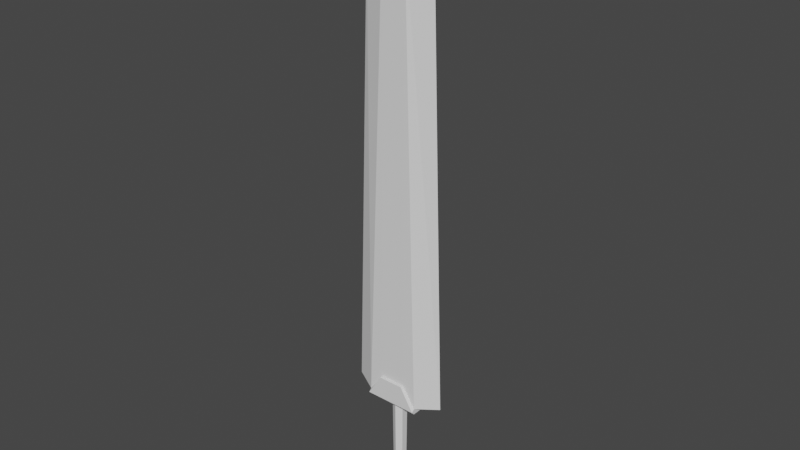# Source: BerserkBlade.blend  (saved by Blender 2.82.7; exported with 4.5.12 LTS)
import bpy
from mathutils import Matrix  # noqa: F401  (used for matrix-valued properties, if any)

bpy.ops.wm.read_factory_settings(use_empty=True)
scene = bpy.context.scene
scene.name = 'Scene'

# ---- collections
col_collection = bpy.data.collections.new('Collection'); scene.collection.children.link(col_collection)

# ---- world
world_world = bpy.data.worlds.new('World'); scene.world = world_world
world_world.use_nodes = True; world_world.node_tree.nodes.clear()
_N = world_world.node_tree.nodes; _L = world_world.node_tree.links
n0 = _N.new('ShaderNodeOutputWorld'); n0.name = 'World Output'; n0.location = (300, 300)
n1 = _N.new('ShaderNodeBackground'); n1.name = 'Background'; n1.location = (10, 300)
n1.inputs[0].default_value = (0.05088, 0.05088, 0.05088, 1.0)
_L.new(n1.outputs[0], n0.inputs[0])
n0.is_active_output = True
world_world.color = (0.05088, 0.05088, 0.05088)
world_world.use_sun_shadow = False
world_world.sun_shadow_jitter_overblur = 0.0

# ---- meshes
me_blade = bpy.data.meshes.new('Blade')
me_blade.from_pydata([(-0.163, 0.4029, 0.0), (0.163, 0.4029, 0.0), (7.871e-09, 0.3762, -0.02366), (-0.02049, 0.3762, -0.01183), (-0.02049, 0.3762, 0.01183), (9.939e-09, 0.3762, 0.02366), (0.02049, 0.3762, 0.01183), (0.02049, 0.3762, -0.01183), (8.357e-09, 0.05003, -0.02007), (-0.01738, 0.05003, -0.01003), (-0.01738, 0.05003, 0.01003), (1.011e-08, 0.05003, 0.02007), (0.01738, 0.05003, 0.01003), (0.01738, 0.05003, -0.01003), (-0.01596, 0.0001554, -0.01064), (0.08869, 0.3926, -0.03828), (-0.08869, 0.3926, -0.03828), (-0.03861, 1.857, -0.0272), (0.03861, 1.857, -0.0272), (-0.08869, 0.3926, 0.03828), (0.08869, 0.3926, 0.03828), (0.03861, 1.857, 0.0272), (-0.03861, 1.857, 0.0272), (0.0, 1.994, -1.192e-07), (0.1158, 1.841, -1.192e-07), (0.0, 1.911, -0.0272), (-0.1158, 1.841, -1.192e-07), (0.0, 1.911, 0.0272), (-0.08869, 0.3726, 0.03828), (0.01736, 0.009087, -0.02603), (-0.01736, 0.009087, -0.02603), (-0.01736, 0.06115, -0.02603), (0.01736, 0.06115, -0.02603), (-0.01736, 0.009087, 0.02603), (0.01736, 0.009087, 0.02603), (0.01736, 0.06115, 0.02603), (-0.01736, 0.06115, 0.02603), (0.01064, 0.0001554, -0.01596), (-0.01064, 0.0001554, -0.01596), (-0.01064, 0.0001554, 0.01596), (0.01064, 0.0001554, 0.01596), (-0.02603, 0.009087, -0.01736), (-0.02603, 0.009087, 0.01736), (-0.02603, 0.06115, 0.01736), (-0.02603, 0.06115, -0.01736), (0.02603, 0.009087, 0.01736), (0.02603, 0.009087, -0.01736), (0.02603, 0.06115, -0.01736), (0.02603, 0.06115, 0.01736), (-0.01596, 0.0001554, 0.01064), (0.01596, 0.0001554, 0.01064), (0.01596, 0.0001554, -0.01064), (0.04236, 0.4594, -0.03828), (-0.04236, 0.4594, -0.03828), (-0.04236, 0.4594, 0.03828), (0.04236, 0.4594, 0.03828), (0.08869, 0.3828, -0.04784), (-0.08869, 0.3828, -0.04784), (-0.08869, 0.3828, 0.04784), (0.08869, 0.3828, 0.04784), (0.08869, 0.3726, -0.03828), (-0.08869, 0.3726, -0.03828), (0.08869, 0.3726, 0.03828), (0.04236, 0.4594, -0.04784), (-0.04236, 0.4594, -0.04784), (-0.04236, 0.4594, 0.04784), (0.04236, 0.4594, 0.04784)], [], [(15, 18, 24, 1), (19, 22, 26, 0), (15, 1, 20), (22, 21, 27), (6, 5, 11, 12), (4, 3, 9, 10), (7, 6, 12, 13), (5, 4, 10, 11), (3, 2, 8, 9), (2, 7, 13, 8), (37, 51, 38), (18, 17, 25), (24, 18, 25), (26, 27, 23), (0, 16, 19), (53, 52, 63, 64), (1, 24, 21, 20), (62, 20, 59), (0, 26, 17, 16), (20, 55, 66, 59), (25, 26, 23), (27, 24, 23), (17, 26, 25), (24, 25, 23), (26, 22, 27), (21, 24, 27), (15, 20, 62, 60), (19, 16, 61, 28), (45, 34, 40, 50), (34, 33, 39, 40), (51, 50, 49, 14), (49, 50, 40), (41, 30, 38, 14), (30, 29, 37, 38), (45, 48, 35, 34), (34, 35, 36, 33), (41, 44, 31, 30), (30, 31, 32, 29), (47, 35, 48), (35, 47, 32), (43, 31, 44), (29, 46, 51, 37), (46, 45, 50, 51), (33, 42, 49, 39), (42, 41, 14, 49), (39, 49, 40), (14, 38, 51), (43, 36, 31), (31, 36, 35, 32), (29, 32, 47, 46), (46, 47, 48, 45), (33, 36, 43, 42), (42, 43, 44, 41), (21, 22, 54, 55), (17, 18, 52, 53), (15, 52, 18), (16, 17, 53), (19, 54, 22), (20, 21, 55), (59, 58, 28, 62), (56, 57, 64, 63), (58, 59, 66, 65), (57, 56, 60, 61), (52, 15, 56, 63), (15, 60, 56), (55, 54, 65, 66), (16, 53, 64, 57), (61, 16, 57), (54, 19, 58, 65), (19, 28, 58), (61, 60, 62, 28)])
_uv = me_blade.uv_layers.new(name='UVMap')
_uv.uv.foreach_set('vector', [0.7937, 0.1041, 0.7686, 0.837, 0.8072, 0.8287, 0.8309, 0.1092, 0.7049, 0.1041, 0.73, 0.837, 0.6913, 0.8287, 0.6677, 0.1092, 0.7937, 0.1041, 0.8309, 0.1092, 0.7937, 0.1041, 0.73, 0.837, 0.7686, 0.837, 0.7493, 0.8637, 0.2588, 0.8204, 0.2486, 0.8204, 0.2486, 0.6702, 0.2573, 0.6702, 0.2383, 0.8204, 0.2383, 0.8204, 0.2399, 0.6702, 0.2399, 0.6702, 0.2588, 0.8204, 0.2588, 0.8204, 0.2573, 0.6702, 0.2573, 0.6702, 0.2486, 0.8204, 0.2383, 0.8204, 0.2399, 0.6702, 0.2486, 0.6702, 0.2383, 0.8204, 0.2486, 0.8204, 0.2486, 0.6702, 0.2399, 0.6702, 0.2486, 0.8204, 0.2588, 0.8204, 0.2573, 0.6702, 0.2486, 0.6702, 0.2554, 0.2317, 0.2581, 0.2317, 0.2448, 0.2317, 0.7686, 0.837, 0.73, 0.837, 0.7493, 0.8637, 0.8072, 0.8287, 0.7686, 0.837, 0.7493, 0.8637, 0.6913, 0.8287, 0.7493, 0.8637, 0.7493, 0.9056, 0.6677, 0.1092, 0.7049, 0.1041, 0.7049, 0.1041, 0.7281, 0.1375, 0.7705, 0.1375, 0.7705, 0.1375, 0.7281, 0.1375, 0.8309, 0.1092, 0.8072, 0.8287, 0.7686, 0.837, 0.7937, 0.1041, 0.7937, 0.09407, 0.7937, 0.1041, 0.7937, 0.09917, 0.6677, 0.1092, 0.6913, 0.8287, 0.73, 0.837, 0.7049, 0.1041, 0.7937, 0.1041, 0.7705, 0.1375, 0.7705, 0.1375, 0.7937, 0.09917, 0.7493, 0.8637, 0.6913, 0.8287, 0.7493, 0.9056, 0.7493, 0.8637, 0.8072, 0.8287, 0.7493, 0.9056, 0.73, 0.837, 0.6913, 0.8287, 0.7493, 0.8637, 0.8072, 0.8287, 0.7493, 0.8637, 0.7493, 0.9056, 0.6913, 0.8287, 0.73, 0.837, 0.7493, 0.8637, 0.7686, 0.837, 0.8072, 0.8287, 0.7493, 0.8637, 0.7937, 0.1041, 0.7937, 0.1041, 0.7937, 0.09407, 0.7937, 0.09407, 0.7049, 0.1041, 0.7049, 0.1041, 0.7049, 0.09407, 0.7049, 0.09407, 0.2631, 0.2362, 0.2588, 0.2362, 0.2554, 0.2317, 0.2581, 0.2317, 0.2588, 0.2362, 0.2414, 0.2362, 0.2448, 0.2317, 0.2554, 0.2317, 0.2581, 0.2317, 0.2581, 0.2317, 0.2421, 0.2317, 0.2421, 0.2317, 0.2421, 0.2317, 0.2581, 0.2317, 0.2554, 0.2317, 0.2371, 0.2362, 0.2414, 0.2362, 0.2448, 0.2317, 0.2421, 0.2317, 0.2414, 0.2362, 0.2588, 0.2362, 0.2554, 0.2317, 0.2448, 0.2317, 0.2631, 0.2362, 0.2631, 0.2622, 0.2588, 0.2622, 0.2588, 0.2362, 0.2588, 0.2362, 0.2588, 0.2622, 0.2414, 0.2622, 0.2414, 0.2362, 0.2371, 0.2362, 0.2371, 0.2622, 0.2414, 0.2622, 0.2414, 0.2362, 0.2414, 0.2362, 0.2414, 0.2622, 0.2588, 0.2622, 0.2588, 0.2362, 0.2631, 0.2622, 0.2588, 0.2622, 0.2631, 0.2622, 0.2588, 0.2622, 0.2631, 0.2622, 0.2588, 0.2622, 0.2371, 0.2622, 0.2414, 0.2622, 0.2371, 0.2622, 0.2588, 0.2362, 0.2631, 0.2362, 0.2581, 0.2317, 0.2554, 0.2317, 0.2631, 0.2362, 0.2631, 0.2362, 0.2581, 0.2317, 0.2581, 0.2317, 0.2414, 0.2362, 0.2371, 0.2362, 0.2421, 0.2317, 0.2448, 0.2317, 0.2371, 0.2362, 0.2371, 0.2362, 0.2421, 0.2317, 0.2421, 0.2317, 0.2448, 0.2317, 0.2421, 0.2317, 0.2554, 0.2317, 0.2421, 0.2317, 0.2448, 0.2317, 0.2581, 0.2317, 0.2371, 0.2622, 0.2414, 0.2622, 0.2414, 0.2622, 0.2414, 0.2622, 0.2414, 0.2622, 0.2588, 0.2622, 0.2588, 0.2622, 0.2588, 0.2362, 0.2588, 0.2622, 0.2631, 0.2622, 0.2631, 0.2362, 0.2631, 0.2362, 0.2631, 0.2622, 0.2631, 0.2622, 0.2631, 0.2362, 0.2414, 0.2362, 0.2414, 0.2622, 0.2371, 0.2622, 0.2371, 0.2362, 0.2371, 0.2362, 0.2371, 0.2622, 0.2371, 0.2622, 0.2371, 0.2362, 0.7686, 0.837, 0.73, 0.837, 0.7281, 0.1375, 0.7705, 0.1375, 0.73, 0.837, 0.7686, 0.837, 0.7705, 0.1375, 0.7281, 0.1375, 0.7937, 0.1041, 0.7705, 0.1375, 0.7686, 0.837, 0.7049, 0.1041, 0.73, 0.837, 0.7281, 0.1375, 0.7049, 0.1041, 0.7281, 0.1375, 0.73, 0.837, 0.7937, 0.1041, 0.7686, 0.837, 0.7705, 0.1375, 0.7937, 0.09917, 0.7049, 0.09917, 0.7049, 0.09407, 0.7937, 0.09407, 0.7937, 0.09917, 0.7049, 0.09917, 0.7281, 0.1375, 0.7705, 0.1375, 0.7049, 0.09917, 0.7937, 0.09917, 0.7705, 0.1375, 0.7281, 0.1375, 0.7049, 0.09917, 0.7937, 0.09917, 0.7937, 0.09407, 0.7049, 0.09407, 0.7705, 0.1375, 0.7937, 0.1041, 0.7937, 0.09917, 0.7705, 0.1375, 0.7937, 0.1041, 0.7937, 0.09407, 0.7937, 0.09917, 0.7705, 0.1375, 0.7281, 0.1375, 0.7281, 0.1375, 0.7705, 0.1375, 0.7049, 0.1041, 0.7281, 0.1375, 0.7281, 0.1375, 0.7049, 0.09917, 0.7049, 0.09407, 0.7049, 0.1041, 0.7049, 0.09917, 0.7281, 0.1375, 0.7049, 0.1041, 0.7049, 0.09917, 0.7281, 0.1375, 0.7049, 0.1041, 0.7049, 0.09407, 0.7049, 0.09917, 0.7049, 0.09407, 0.7937, 0.09407, 0.7937, 0.09407, 0.7049, 0.09407])
me_blade.use_remesh_fix_poles = True
me_blade.use_remesh_preserve_attributes = False
me_blade.use_mirror_vertex_groups = False
me_blade.update()

# ---- objects
ob_blade = bpy.data.objects.new('Blade', me_blade)

# ---- transforms, parenting, visibility, modifiers, constraints
ob_blade.location = (0.0, 0.0, 0.0)
ob_blade.rotation_euler = (1.571, -0.0, 0.0)
ob_blade.lineart.crease_threshold = 0.0

# ---- collection membership
col_collection.objects.link(ob_blade)

# ---- scene / render settings (as saved in the file)
scene.frame_start = 1; scene.frame_end = 250; scene.frame_set(1)
scene.render.engine = 'BLENDER_EEVEE_NEXT'
scene.cycles.use_denoising = False
scene.cycles.samples = 128
scene.cycles.sampling_pattern = 'TABULATED_SOBOL'
scene.cycles.use_adaptive_sampling = False
scene.cycles.use_light_tree = False
scene.view_settings.view_transform = 'Filmic'
bpy.context.view_layer.update()

# ---- added for rendering (the .blend has no active camera and no usable light): camera, sun
cam_auto = bpy.data.cameras.new('AutoCamera')
cam_auto.lens = 50.0
cam_auto.sensor_width = 36.0
cam_auto.clip_end = 1000.0
ob_auto_camera = bpy.data.objects.new('AutoCamera', cam_auto)
scene.collection.objects.link(ob_auto_camera)
ob_auto_camera.location = (1.87168, -2.24602, 2.4946)
ob_auto_camera.rotation_euler = (1.09748, -7.21219e-08, 0.694738)
scene.camera = ob_auto_camera
light_auto_sun = bpy.data.lights.new('AutoSun', 'SUN')
light_auto_sun.energy = 3.0
light_auto_sun.angle = 0.0523599
ob_auto_sun = bpy.data.objects.new('AutoSun', light_auto_sun)
scene.collection.objects.link(ob_auto_sun)
ob_auto_sun.rotation_euler = (0.872665, 0.174533, 0.523599)
bpy.context.view_layer.update()

